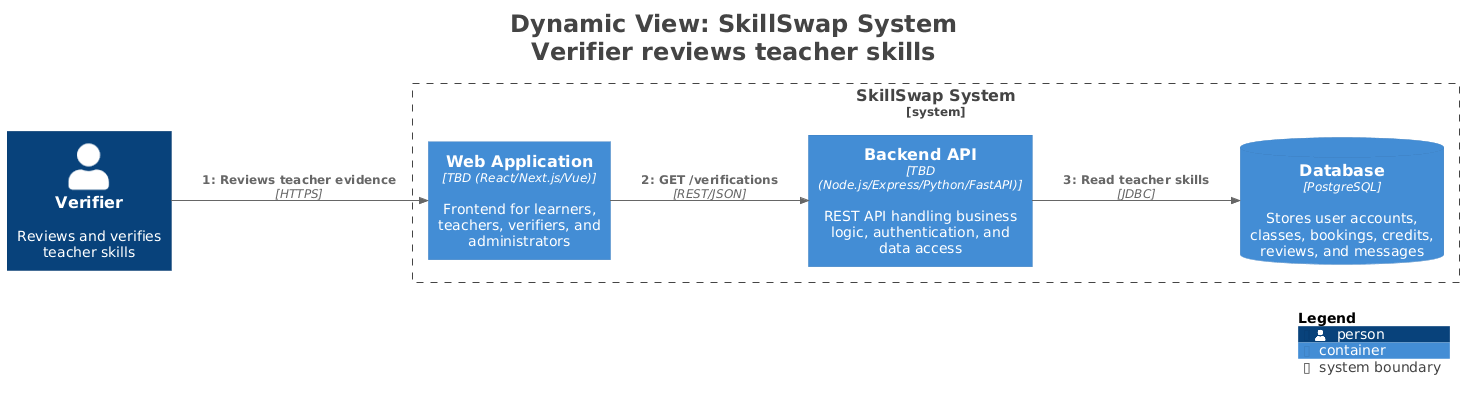

The diagram above was rendered by PlantUML. Its source (embedded in the PNG):
@startuml
title <size:24>Dynamic View: SkillSwap System</size>\n<size:24>Verifier reviews teacher skills</size>

set separator none
left to right direction

<style>
  root {
    BackgroundColor: #ffffff
    FontColor: #444444
  }
</style>

!include <C4/C4>
!include <C4/C4_Context>
!include <C4/C4_Container>

System_Boundary("SkillSwapSystem_boundary", "SkillSwap System", $tags="") {
  Container(SkillSwapSystem.WebApplication, "Web Application", $techn="TBD (React/Next.js/Vue)", $descr="Frontend for learners, teachers, verifiers, and administrators", $tags="", $link="")
  Container(SkillSwapSystem.BackendAPI, "Backend API", $techn="TBD (Node.js/Express/Python/FastAPI)", $descr="REST API handling business logic, authentication, and data access", $tags="", $link="")
  ContainerDb(SkillSwapSystem.Database, "Database", $techn="PostgreSQL", $descr="Stores user accounts, classes, bookings, credits, reviews, and messages", $tags="", $link="")
}

Person(Verifier, "Verifier", $descr="Reviews and verifies teacher skills", $tags="", $link="")

Rel(Verifier, SkillSwapSystem.WebApplication, "1: Reviews teacher evidence", $techn="HTTPS", $tags="", $link="")
Rel(SkillSwapSystem.WebApplication, SkillSwapSystem.BackendAPI, "2: GET /verifications", $techn="REST/JSON", $tags="", $link="")
Rel(SkillSwapSystem.BackendAPI, SkillSwapSystem.Database, "3: Read teacher skills", $techn="JDBC", $tags="", $link="")

SHOW_LEGEND(true)
hide stereotypes
@enduml